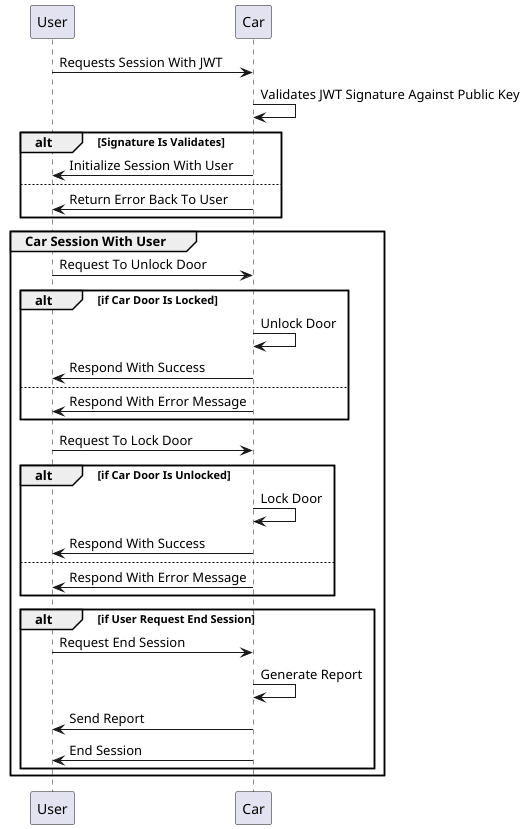

The diagram above was rendered by PlantUML. Its source (embedded in the PNG):
@startuml

User -> Car: Requests Session With JWT
Car -> Car: Validates JWT Signature Against Public Key
alt Signature Is Validates
    Car -> User : Initialize Session With User
else
    Car -> User : Return Error Back To User
end

group Car Session With User
   User -> Car : Request To Unlock Door
   alt if Car Door Is Locked
        Car -> Car : Unlock Door
        Car -> User : Respond With Success
   else
        Car -> User : Respond With Error Message
   end
  User -> Car : Request To Lock Door
  alt if Car Door Is Unlocked
       Car -> Car : Lock Door
       Car -> User : Respond With Success
  else
       Car -> User : Respond With Error Message
  end

  alt if User Request End Session
    User -> Car : Request End Session
    Car -> Car : Generate Report
    Car -> User : Send Report
    Car -> User: End Session
  end
end

@enduml